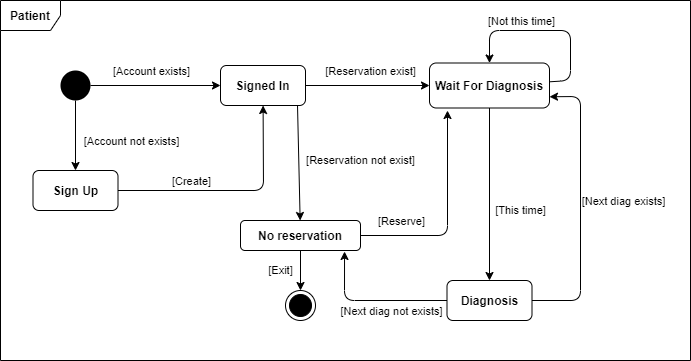

The diagram above was exported from draw.io. Its source (the exported page's mxGraphModel, read from the mxfile embedded in the PNG):
<mxGraphModel dx="2448" dy="813" grid="1" gridSize="10" guides="1" tooltips="1" connect="1" arrows="1" fold="1" page="1" pageScale="1" pageWidth="827" pageHeight="1169" math="0" shadow="0">
  <root>
    <mxCell id="0" />
    <mxCell id="1" parent="0" />
    <mxCell id="CQKX95zvNcdoDEAzatUj-1" value="&lt;b&gt;Patient&lt;/b&gt;" style="shape=umlFrame;whiteSpace=wrap;html=1;" vertex="1" parent="1">
      <mxGeometry x="-1600" y="90" width="690" height="360" as="geometry" />
    </mxCell>
    <mxCell id="CQKX95zvNcdoDEAzatUj-2" value="" style="ellipse;fillColor=#000000;strokeColor=none;" vertex="1" parent="1">
      <mxGeometry x="-1540" y="160" width="30" height="30" as="geometry" />
    </mxCell>
    <mxCell id="CQKX95zvNcdoDEAzatUj-3" value="Sign Up" style="rounded=1;whiteSpace=wrap;html=1;fontStyle=1" vertex="1" parent="1">
      <mxGeometry x="-1567.5" y="260" width="85" height="40" as="geometry" />
    </mxCell>
    <mxCell id="CQKX95zvNcdoDEAzatUj-4" value="" style="endArrow=classic;html=1;" edge="1" parent="1" source="CQKX95zvNcdoDEAzatUj-2" target="CQKX95zvNcdoDEAzatUj-3">
      <mxGeometry width="50" height="50" relative="1" as="geometry">
        <mxPoint x="-1300" y="260" as="sourcePoint" />
        <mxPoint x="-1250" y="210" as="targetPoint" />
      </mxGeometry>
    </mxCell>
    <mxCell id="CQKX95zvNcdoDEAzatUj-5" value="[Account not exists]" style="edgeLabel;html=1;align=center;verticalAlign=middle;resizable=0;points=[];" vertex="1" connectable="0" parent="CQKX95zvNcdoDEAzatUj-4">
      <mxGeometry x="-0.3143" relative="1" as="geometry">
        <mxPoint x="55" y="16" as="offset" />
      </mxGeometry>
    </mxCell>
    <mxCell id="CQKX95zvNcdoDEAzatUj-6" value="Signed In" style="rounded=1;whiteSpace=wrap;html=1;fontStyle=1" vertex="1" parent="1">
      <mxGeometry x="-1380" y="155" width="85" height="40" as="geometry" />
    </mxCell>
    <mxCell id="CQKX95zvNcdoDEAzatUj-7" value="" style="endArrow=classic;html=1;" edge="1" parent="1" source="CQKX95zvNcdoDEAzatUj-2" target="CQKX95zvNcdoDEAzatUj-6">
      <mxGeometry width="50" height="50" relative="1" as="geometry">
        <mxPoint x="-1515" y="200" as="sourcePoint" />
        <mxPoint x="-1515" y="270" as="targetPoint" />
      </mxGeometry>
    </mxCell>
    <mxCell id="CQKX95zvNcdoDEAzatUj-8" value="[Account exists]" style="edgeLabel;html=1;align=center;verticalAlign=middle;resizable=0;points=[];" vertex="1" connectable="0" parent="CQKX95zvNcdoDEAzatUj-7">
      <mxGeometry x="-0.3143" relative="1" as="geometry">
        <mxPoint x="15" y="-15" as="offset" />
      </mxGeometry>
    </mxCell>
    <mxCell id="CQKX95zvNcdoDEAzatUj-9" value="" style="endArrow=classic;html=1;" edge="1" parent="1" source="CQKX95zvNcdoDEAzatUj-3" target="CQKX95zvNcdoDEAzatUj-6">
      <mxGeometry width="50" height="50" relative="1" as="geometry">
        <mxPoint x="-1337" y="270" as="sourcePoint" />
        <mxPoint x="-1515" y="270" as="targetPoint" />
        <Array as="points">
          <mxPoint x="-1337" y="280" />
        </Array>
      </mxGeometry>
    </mxCell>
    <mxCell id="CQKX95zvNcdoDEAzatUj-10" value="[Create]" style="edgeLabel;html=1;align=center;verticalAlign=middle;resizable=0;points=[];" vertex="1" connectable="0" parent="CQKX95zvNcdoDEAzatUj-9">
      <mxGeometry x="-0.3143" relative="1" as="geometry">
        <mxPoint x="-6.5" y="-10" as="offset" />
      </mxGeometry>
    </mxCell>
    <mxCell id="CQKX95zvNcdoDEAzatUj-11" value="" style="endArrow=classic;html=1;" edge="1" parent="1" source="CQKX95zvNcdoDEAzatUj-6" target="CQKX95zvNcdoDEAzatUj-16">
      <mxGeometry width="50" height="50" relative="1" as="geometry">
        <mxPoint x="-1230" y="170" as="sourcePoint" />
        <mxPoint x="-1160" y="175" as="targetPoint" />
      </mxGeometry>
    </mxCell>
    <mxCell id="CQKX95zvNcdoDEAzatUj-12" value="[Reservation exist]" style="edgeLabel;html=1;align=center;verticalAlign=middle;resizable=0;points=[];" vertex="1" connectable="0" parent="CQKX95zvNcdoDEAzatUj-11">
      <mxGeometry x="0.2741" y="-3" relative="1" as="geometry">
        <mxPoint x="-14.96" y="-18" as="offset" />
      </mxGeometry>
    </mxCell>
    <mxCell id="CQKX95zvNcdoDEAzatUj-13" value="" style="endArrow=classic;html=1;exitX=0.906;exitY=1;exitDx=0;exitDy=0;exitPerimeter=0;" edge="1" parent="1" source="CQKX95zvNcdoDEAzatUj-6" target="CQKX95zvNcdoDEAzatUj-15">
      <mxGeometry width="50" height="50" relative="1" as="geometry">
        <mxPoint x="-1220" y="290" as="sourcePoint" />
        <mxPoint x="-1280" y="300" as="targetPoint" />
      </mxGeometry>
    </mxCell>
    <mxCell id="CQKX95zvNcdoDEAzatUj-14" value="[Reservation not exist]" style="edgeLabel;html=1;align=center;verticalAlign=middle;resizable=0;points=[];" vertex="1" connectable="0" parent="CQKX95zvNcdoDEAzatUj-13">
      <mxGeometry x="0.2741" y="-3" relative="1" as="geometry">
        <mxPoint x="64.31" y="-18.05" as="offset" />
      </mxGeometry>
    </mxCell>
    <mxCell id="CQKX95zvNcdoDEAzatUj-15" value="&lt;b&gt;No reservation&lt;/b&gt;" style="rounded=1;whiteSpace=wrap;html=1;" vertex="1" parent="1">
      <mxGeometry x="-1360" y="310" width="120" height="30" as="geometry" />
    </mxCell>
    <mxCell id="CQKX95zvNcdoDEAzatUj-16" value="&lt;b&gt;Wait For Diagnosis&lt;/b&gt;" style="rounded=1;whiteSpace=wrap;html=1;" vertex="1" parent="1">
      <mxGeometry x="-1171" y="152.5" width="120" height="45" as="geometry" />
    </mxCell>
    <mxCell id="CQKX95zvNcdoDEAzatUj-17" value="" style="endArrow=classic;html=1;entryX=0.5;entryY=0;entryDx=0;entryDy=0;" edge="1" parent="1" source="CQKX95zvNcdoDEAzatUj-16" target="CQKX95zvNcdoDEAzatUj-27">
      <mxGeometry width="50" height="50" relative="1" as="geometry">
        <mxPoint x="-1100" y="279.2271962616822" as="sourcePoint" />
        <mxPoint x="-1110" y="300" as="targetPoint" />
      </mxGeometry>
    </mxCell>
    <mxCell id="CQKX95zvNcdoDEAzatUj-18" value="[This time]" style="edgeLabel;html=1;align=center;verticalAlign=middle;resizable=0;points=[];" vertex="1" connectable="0" parent="CQKX95zvNcdoDEAzatUj-17">
      <mxGeometry x="0.2741" y="-3" relative="1" as="geometry">
        <mxPoint x="33" y="-8" as="offset" />
      </mxGeometry>
    </mxCell>
    <mxCell id="CQKX95zvNcdoDEAzatUj-19" value="" style="endArrow=classic;html=1;entryX=0.5;entryY=0;entryDx=0;entryDy=0;" edge="1" parent="1" source="CQKX95zvNcdoDEAzatUj-16" target="CQKX95zvNcdoDEAzatUj-16">
      <mxGeometry width="50" height="50" relative="1" as="geometry">
        <mxPoint x="-930" y="170" as="sourcePoint" />
        <mxPoint x="-1010" y="100" as="targetPoint" />
        <Array as="points">
          <mxPoint x="-1030" y="170" />
          <mxPoint x="-1030" y="120" />
          <mxPoint x="-1111" y="120" />
        </Array>
      </mxGeometry>
    </mxCell>
    <mxCell id="CQKX95zvNcdoDEAzatUj-20" value="[Not this time]" style="edgeLabel;html=1;align=center;verticalAlign=middle;resizable=0;points=[];" vertex="1" connectable="0" parent="CQKX95zvNcdoDEAzatUj-19">
      <mxGeometry x="0.2741" y="-3" relative="1" as="geometry">
        <mxPoint x="-2.039999999999999" y="-7" as="offset" />
      </mxGeometry>
    </mxCell>
    <mxCell id="CQKX95zvNcdoDEAzatUj-21" value="" style="endArrow=classic;html=1;entryX=0.15;entryY=1.056;entryDx=0;entryDy=0;entryPerimeter=0;" edge="1" parent="1" source="CQKX95zvNcdoDEAzatUj-15" target="CQKX95zvNcdoDEAzatUj-16">
      <mxGeometry width="50" height="50" relative="1" as="geometry">
        <mxPoint x="-1292.99" y="205" as="sourcePoint" />
        <mxPoint x="-1150" y="325" as="targetPoint" />
        <Array as="points">
          <mxPoint x="-1153" y="325" />
        </Array>
      </mxGeometry>
    </mxCell>
    <mxCell id="CQKX95zvNcdoDEAzatUj-23" value="[Reserve]" style="edgeLabel;html=1;align=center;verticalAlign=middle;resizable=0;points=[];" vertex="1" connectable="0" parent="CQKX95zvNcdoDEAzatUj-21">
      <mxGeometry x="-0.7641" y="4" relative="1" as="geometry">
        <mxPoint x="15" y="-11" as="offset" />
      </mxGeometry>
    </mxCell>
    <mxCell id="CQKX95zvNcdoDEAzatUj-24" value="[Exit]" style="endArrow=classic;html=1;entryX=0.5;entryY=0;entryDx=0;entryDy=0;" edge="1" parent="1" source="CQKX95zvNcdoDEAzatUj-15" target="CQKX95zvNcdoDEAzatUj-25">
      <mxGeometry y="-20" width="50" height="50" relative="1" as="geometry">
        <mxPoint x="-1330" y="260" as="sourcePoint" />
        <mxPoint x="-1300" y="400" as="targetPoint" />
        <mxPoint as="offset" />
      </mxGeometry>
    </mxCell>
    <mxCell id="CQKX95zvNcdoDEAzatUj-25" value="" style="ellipse;html=1;shape=endState;fillColor=#000000;strokeColor=#000000;" vertex="1" parent="1">
      <mxGeometry x="-1315" y="380" width="30" height="30" as="geometry" />
    </mxCell>
    <mxCell id="CQKX95zvNcdoDEAzatUj-27" value="Diagnosis" style="rounded=1;whiteSpace=wrap;html=1;fontStyle=1" vertex="1" parent="1">
      <mxGeometry x="-1153.5" y="370" width="85" height="40" as="geometry" />
    </mxCell>
    <mxCell id="CQKX95zvNcdoDEAzatUj-28" value="" style="endArrow=classic;html=1;entryX=0.867;entryY=1.033;entryDx=0;entryDy=0;entryPerimeter=0;" edge="1" parent="1" source="CQKX95zvNcdoDEAzatUj-27" target="CQKX95zvNcdoDEAzatUj-15">
      <mxGeometry width="50" height="50" relative="1" as="geometry">
        <mxPoint x="-1101" y="207.5" as="sourcePoint" />
        <mxPoint x="-1101" y="380" as="targetPoint" />
        <Array as="points">
          <mxPoint x="-1256" y="390" />
        </Array>
      </mxGeometry>
    </mxCell>
    <mxCell id="CQKX95zvNcdoDEAzatUj-29" value="[Next diag not exists]" style="edgeLabel;html=1;align=center;verticalAlign=middle;resizable=0;points=[];" vertex="1" connectable="0" parent="CQKX95zvNcdoDEAzatUj-28">
      <mxGeometry x="0.2741" y="-3" relative="1" as="geometry">
        <mxPoint x="40.5" y="13" as="offset" />
      </mxGeometry>
    </mxCell>
    <mxCell id="CQKX95zvNcdoDEAzatUj-30" value="" style="endArrow=classic;html=1;entryX=1;entryY=0.75;entryDx=0;entryDy=0;" edge="1" parent="1" source="CQKX95zvNcdoDEAzatUj-27" target="CQKX95zvNcdoDEAzatUj-16">
      <mxGeometry width="50" height="50" relative="1" as="geometry">
        <mxPoint x="-990" y="310" as="sourcePoint" />
        <mxPoint x="-1101" y="380" as="targetPoint" />
        <Array as="points">
          <mxPoint x="-1020" y="390" />
          <mxPoint x="-1020" y="186" />
        </Array>
      </mxGeometry>
    </mxCell>
    <mxCell id="CQKX95zvNcdoDEAzatUj-31" value="[Next diag exists]" style="edgeLabel;html=1;align=center;verticalAlign=middle;resizable=0;points=[];" vertex="1" connectable="0" parent="CQKX95zvNcdoDEAzatUj-30">
      <mxGeometry x="0.2741" y="-3" relative="1" as="geometry">
        <mxPoint x="39" y="32.5" as="offset" />
      </mxGeometry>
    </mxCell>
  </root>
</mxGraphModel>